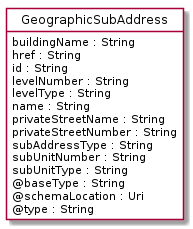

The diagram above was rendered by PlantUML. Its source (embedded in the PNG):
@startuml
hide circle
hide methods
hide stereotype
show <<Enumeration>> stereotype
skinparam class {
   BackgroundColor<<Enumeration>> #E6F5F7
   BackgroundColor<<Ref>> #FFFFE0
   BackgroundColor<<Pivot>> #FFFFFFF
   BackgroundColor<<SimpleType>> #E2F0DA
   BackgroundColor #FCF2E3
}

class GeographicSubAddress <<Pivot>> {
    buildingName : String
    href : String
    id : String
    levelNumber : String
    levelType : String
    name : String
    privateStreetName : String
    privateStreetNumber : String
    subAddressType : String
    subUnitNumber : String
    subUnitType : String
    @baseType : String
    @schemaLocation : Uri
    @type : String
}


@enduml